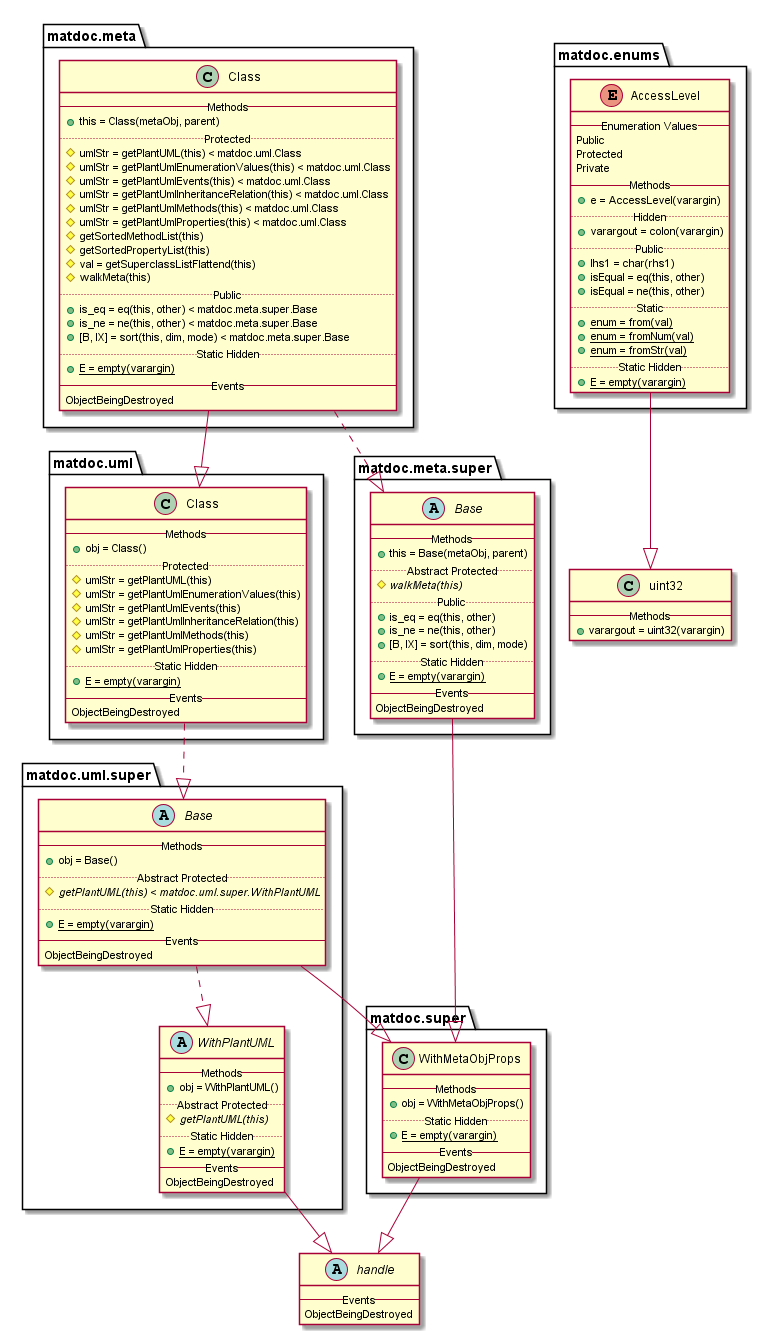

The diagram above was rendered by PlantUML. Its source (embedded in the PNG):
@startuml

abstract class handle {
   -- Events --
   ObjectBeingDestroyed
}


enum matdoc.enums.AccessLevel {
   -- Enumeration Values --
   Public
   Protected
   Private
   -- Methods --
   {method} + e = AccessLevel(varargin)
   .. Hidden ..
   {method} + varargout = colon(varargin)
   .. Public ..
   {method} + lhs1 = char(rhs1)
   {method} + isEqual = eq(this, other)
   {method} + isEqual = ne(this, other)
   .. Static ..
   {method}{static} + enum = from(val)
   {method}{static} + enum = fromNum(val)
   {method}{static} + enum = fromStr(val)
   .. Static Hidden ..
   {method}{static} + E = empty(varargin)
}

matdoc.enums.AccessLevel --|> uint32

class matdoc.meta.Class {
   -- Methods --
   {method} + this = Class(metaObj, parent)
   .. Protected ..
   {method} # umlStr = getPlantUML(this) < matdoc.uml.Class
   {method} # umlStr = getPlantUmlEnumerationValues(this) < matdoc.uml.Class
   {method} # umlStr = getPlantUmlEvents(this) < matdoc.uml.Class
   {method} # umlStr = getPlantUmlInheritanceRelation(this) < matdoc.uml.Class
   {method} # umlStr = getPlantUmlMethods(this) < matdoc.uml.Class
   {method} # umlStr = getPlantUmlProperties(this) < matdoc.uml.Class
   {method} # getSortedMethodList(this)
   {method} # getSortedPropertyList(this)
   {method} # val = getSuperclassListFlattend(this)
   {method} # walkMeta(this)
   .. Public ..
   {method} + is_eq = eq(this, other) < matdoc.meta.super.Base
   {method} + is_ne = ne(this, other) < matdoc.meta.super.Base
   {method} + [B, IX] = sort(this, dim, mode) < matdoc.meta.super.Base
   .. Static Hidden ..
   {method}{static} + E = empty(varargin)
   -- Events --
   ObjectBeingDestroyed
}

matdoc.meta.Class ..|> matdoc.meta.super.Base
matdoc.meta.Class --|> matdoc.uml.Class

abstract class matdoc.meta.super.Base {
   -- Methods --
   {method} + this = Base(metaObj, parent)
   .. Abstract Protected ..
   {method}{abstract} # walkMeta(this)
   .. Public ..
   {method} + is_eq = eq(this, other)
   {method} + is_ne = ne(this, other)
   {method} + [B, IX] = sort(this, dim, mode)
   .. Static Hidden ..
   {method}{static} + E = empty(varargin)
   -- Events --
   ObjectBeingDestroyed
}

matdoc.meta.super.Base --|> matdoc.super.WithMetaObjProps

class matdoc.super.WithMetaObjProps {
   -- Methods --
   {method} + obj = WithMetaObjProps()
   .. Static Hidden ..
   {method}{static} + E = empty(varargin)
   -- Events --
   ObjectBeingDestroyed
}

matdoc.super.WithMetaObjProps --|> handle

class matdoc.uml.Class {
   -- Methods --
   {method} + obj = Class()
   .. Protected ..
   {method} # umlStr = getPlantUML(this)
   {method} # umlStr = getPlantUmlEnumerationValues(this)
   {method} # umlStr = getPlantUmlEvents(this)
   {method} # umlStr = getPlantUmlInheritanceRelation(this)
   {method} # umlStr = getPlantUmlMethods(this)
   {method} # umlStr = getPlantUmlProperties(this)
   .. Static Hidden ..
   {method}{static} + E = empty(varargin)
   -- Events --
   ObjectBeingDestroyed
}

matdoc.uml.Class ..|> matdoc.uml.super.Base

abstract class matdoc.uml.super.Base {
   -- Methods --
   {method} + obj = Base()
   .. Abstract Protected ..
   {method}{abstract} # getPlantUML(this) < matdoc.uml.super.WithPlantUML
   .. Static Hidden ..
   {method}{static} + E = empty(varargin)
   -- Events --
   ObjectBeingDestroyed
}

matdoc.uml.super.Base --|> matdoc.super.WithMetaObjProps
matdoc.uml.super.Base ..|> matdoc.uml.super.WithPlantUML

abstract class matdoc.uml.super.WithPlantUML {
   -- Methods --
   {method} + obj = WithPlantUML()
   .. Abstract Protected ..
   {method}{abstract} # getPlantUML(this)
   .. Static Hidden ..
   {method}{static} + E = empty(varargin)
   -- Events --
   ObjectBeingDestroyed
}

matdoc.uml.super.WithPlantUML --|> handle

class uint32 {
   -- Methods --
   {method} + varargout = uint32(varargin)
}


@enduml